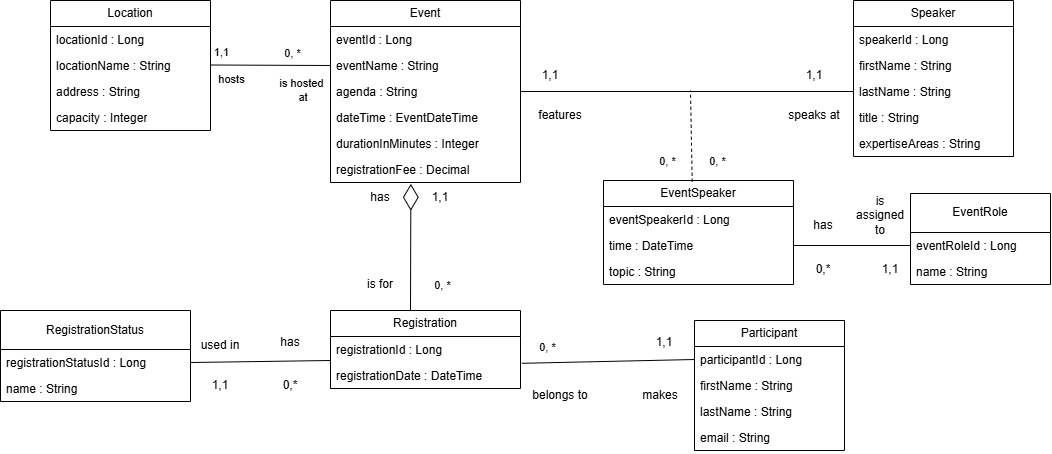

The diagram above was exported from draw.io. Its source (the exported page's mxGraphModel, read from the mxfile embedded in the PNG):
<mxGraphModel dx="476" dy="871" grid="1" gridSize="10" guides="1" tooltips="1" connect="1" arrows="1" fold="1" page="1" pageScale="1" pageWidth="827" pageHeight="1169" math="0" shadow="0">
  <root>
    <mxCell id="WIyWlLk6GJQsqaUBKTNV-0" />
    <mxCell id="WIyWlLk6GJQsqaUBKTNV-1" parent="WIyWlLk6GJQsqaUBKTNV-0" />
    <mxCell id="1smZnDxZbnMQURAoFGvS-5" parent="WIyWlLk6GJQsqaUBKTNV-1" style="swimlane;fontStyle=0;childLayout=stackLayout;horizontal=1;startSize=26;fillColor=none;horizontalStack=0;resizeParent=1;resizeParentMax=0;resizeLast=0;collapsible=1;marginBottom=0;whiteSpace=wrap;html=1;" value="Speaker" vertex="1">
      <mxGeometry height="156" width="160" x="1723" y="600" as="geometry" />
    </mxCell>
    <mxCell id="1smZnDxZbnMQURAoFGvS-6" parent="1smZnDxZbnMQURAoFGvS-5" style="text;strokeColor=none;fillColor=none;align=left;verticalAlign=top;spacingLeft=4;spacingRight=4;overflow=hidden;rotatable=0;points=[[0,0.5],[1,0.5]];portConstraint=eastwest;whiteSpace=wrap;html=1;" value="speakerId : Long" vertex="1">
      <mxGeometry height="26" width="160" y="26" as="geometry" />
    </mxCell>
    <mxCell id="1smZnDxZbnMQURAoFGvS-7" parent="1smZnDxZbnMQURAoFGvS-5" style="text;strokeColor=none;fillColor=none;align=left;verticalAlign=top;spacingLeft=4;spacingRight=4;overflow=hidden;rotatable=0;points=[[0,0.5],[1,0.5]];portConstraint=eastwest;whiteSpace=wrap;html=1;" value="firstName&amp;nbsp;: String" vertex="1">
      <mxGeometry height="26" width="160" y="52" as="geometry" />
    </mxCell>
    <mxCell id="1smZnDxZbnMQURAoFGvS-8" parent="1smZnDxZbnMQURAoFGvS-5" style="text;strokeColor=none;fillColor=none;align=left;verticalAlign=top;spacingLeft=4;spacingRight=4;overflow=hidden;rotatable=0;points=[[0,0.5],[1,0.5]];portConstraint=eastwest;whiteSpace=wrap;html=1;" value="lastName&amp;nbsp;: String" vertex="1">
      <mxGeometry height="26" width="160" y="78" as="geometry" />
    </mxCell>
    <mxCell id="1smZnDxZbnMQURAoFGvS-9" parent="1smZnDxZbnMQURAoFGvS-5" style="text;strokeColor=none;fillColor=none;align=left;verticalAlign=top;spacingLeft=4;spacingRight=4;overflow=hidden;rotatable=0;points=[[0,0.5],[1,0.5]];portConstraint=eastwest;whiteSpace=wrap;html=1;" value="title : String" vertex="1">
      <mxGeometry height="26" width="160" y="104" as="geometry" />
    </mxCell>
    <mxCell id="1smZnDxZbnMQURAoFGvS-10" parent="1smZnDxZbnMQURAoFGvS-5" style="text;strokeColor=none;fillColor=none;align=left;verticalAlign=top;spacingLeft=4;spacingRight=4;overflow=hidden;rotatable=0;points=[[0,0.5],[1,0.5]];portConstraint=eastwest;whiteSpace=wrap;html=1;" value="expertiseAreas   : String" vertex="1">
      <mxGeometry height="26" width="160" y="130" as="geometry" />
    </mxCell>
    <mxCell id="1smZnDxZbnMQURAoFGvS-31" parent="WIyWlLk6GJQsqaUBKTNV-1" style="swimlane;fontStyle=0;childLayout=stackLayout;horizontal=1;startSize=26;fillColor=none;horizontalStack=0;resizeParent=1;resizeParentMax=0;resizeLast=0;collapsible=1;marginBottom=0;whiteSpace=wrap;html=1;" value="Event" vertex="1">
      <mxGeometry height="182" width="190" x="1200" y="600" as="geometry" />
    </mxCell>
    <mxCell id="1smZnDxZbnMQURAoFGvS-32" parent="1smZnDxZbnMQURAoFGvS-31" style="text;strokeColor=none;fillColor=none;align=left;verticalAlign=top;spacingLeft=4;spacingRight=4;overflow=hidden;rotatable=0;points=[[0,0.5],[1,0.5]];portConstraint=eastwest;whiteSpace=wrap;html=1;" value="eventId : Long" vertex="1">
      <mxGeometry height="26" width="190" y="26" as="geometry" />
    </mxCell>
    <mxCell id="1smZnDxZbnMQURAoFGvS-33" parent="1smZnDxZbnMQURAoFGvS-31" style="text;strokeColor=none;fillColor=none;align=left;verticalAlign=top;spacingLeft=4;spacingRight=4;overflow=hidden;rotatable=0;points=[[0,0.5],[1,0.5]];portConstraint=eastwest;whiteSpace=wrap;html=1;" value="eventName : String" vertex="1">
      <mxGeometry height="26" width="190" y="52" as="geometry" />
    </mxCell>
    <mxCell id="1smZnDxZbnMQURAoFGvS-34" parent="1smZnDxZbnMQURAoFGvS-31" style="text;strokeColor=none;fillColor=none;align=left;verticalAlign=top;spacingLeft=4;spacingRight=4;overflow=hidden;rotatable=0;points=[[0,0.5],[1,0.5]];portConstraint=eastwest;whiteSpace=wrap;html=1;" value="agenda : String" vertex="1">
      <mxGeometry height="26" width="190" y="78" as="geometry" />
    </mxCell>
    <mxCell id="1smZnDxZbnMQURAoFGvS-35" parent="1smZnDxZbnMQURAoFGvS-31" style="text;strokeColor=none;fillColor=none;align=left;verticalAlign=top;spacingLeft=4;spacingRight=4;overflow=hidden;rotatable=0;points=[[0,0.5],[1,0.5]];portConstraint=eastwest;whiteSpace=wrap;html=1;" value="dateTime : EventDateTime" vertex="1">
      <mxGeometry height="26" width="190" y="104" as="geometry" />
    </mxCell>
    <mxCell id="1smZnDxZbnMQURAoFGvS-36" parent="1smZnDxZbnMQURAoFGvS-31" style="text;strokeColor=none;fillColor=none;align=left;verticalAlign=top;spacingLeft=4;spacingRight=4;overflow=hidden;rotatable=0;points=[[0,0.5],[1,0.5]];portConstraint=eastwest;whiteSpace=wrap;html=1;" value="durationInMinutes : Integer" vertex="1">
      <mxGeometry height="26" width="190" y="130" as="geometry" />
    </mxCell>
    <mxCell id="1smZnDxZbnMQURAoFGvS-37" parent="1smZnDxZbnMQURAoFGvS-31" style="text;strokeColor=none;fillColor=none;align=left;verticalAlign=top;spacingLeft=4;spacingRight=4;overflow=hidden;rotatable=0;points=[[0,0.5],[1,0.5]];portConstraint=eastwest;whiteSpace=wrap;html=1;" value="registrationFee : Decimal" vertex="1">
      <mxGeometry height="26" width="190" y="156" as="geometry" />
    </mxCell>
    <mxCell id="1smZnDxZbnMQURAoFGvS-71" parent="WIyWlLk6GJQsqaUBKTNV-1" style="swimlane;fontStyle=0;childLayout=stackLayout;horizontal=1;startSize=26;fillColor=none;horizontalStack=0;resizeParent=1;resizeParentMax=0;resizeLast=0;collapsible=1;marginBottom=0;whiteSpace=wrap;html=1;" value="Location" vertex="1">
      <mxGeometry height="130" width="160" x="920" y="600" as="geometry" />
    </mxCell>
    <mxCell id="1smZnDxZbnMQURAoFGvS-72" parent="1smZnDxZbnMQURAoFGvS-71" style="text;strokeColor=none;fillColor=none;align=left;verticalAlign=top;spacingLeft=4;spacingRight=4;overflow=hidden;rotatable=0;points=[[0,0.5],[1,0.5]];portConstraint=eastwest;whiteSpace=wrap;html=1;" value="locationId : Long" vertex="1">
      <mxGeometry height="26" width="160" y="26" as="geometry" />
    </mxCell>
    <mxCell id="1smZnDxZbnMQURAoFGvS-74" parent="1smZnDxZbnMQURAoFGvS-71" style="text;strokeColor=none;fillColor=none;align=left;verticalAlign=top;spacingLeft=4;spacingRight=4;overflow=hidden;rotatable=0;points=[[0,0.5],[1,0.5]];portConstraint=eastwest;whiteSpace=wrap;html=1;" value="locationName : String" vertex="1">
      <mxGeometry height="26" width="160" y="52" as="geometry" />
    </mxCell>
    <mxCell id="1smZnDxZbnMQURAoFGvS-129" parent="1smZnDxZbnMQURAoFGvS-71" style="text;strokeColor=none;fillColor=none;align=left;verticalAlign=top;spacingLeft=4;spacingRight=4;overflow=hidden;rotatable=0;points=[[0,0.5],[1,0.5]];portConstraint=eastwest;whiteSpace=wrap;html=1;" value="address : String" vertex="1">
      <mxGeometry height="26" width="160" y="78" as="geometry" />
    </mxCell>
    <mxCell id="1smZnDxZbnMQURAoFGvS-130" parent="1smZnDxZbnMQURAoFGvS-71" style="text;strokeColor=none;fillColor=none;align=left;verticalAlign=top;spacingLeft=4;spacingRight=4;overflow=hidden;rotatable=0;points=[[0,0.5],[1,0.5]];portConstraint=eastwest;whiteSpace=wrap;html=1;" value="capacity : Integer" vertex="1">
      <mxGeometry height="26" width="160" y="104" as="geometry" />
    </mxCell>
    <mxCell id="1smZnDxZbnMQURAoFGvS-75" parent="WIyWlLk6GJQsqaUBKTNV-1" style="swimlane;fontStyle=0;childLayout=stackLayout;horizontal=1;startSize=26;fillColor=none;horizontalStack=0;resizeParent=1;resizeParentMax=0;resizeLast=0;collapsible=1;marginBottom=0;whiteSpace=wrap;html=1;" value="Participant" vertex="1">
      <mxGeometry height="130" width="150" x="1564" y="920" as="geometry" />
    </mxCell>
    <mxCell id="1smZnDxZbnMQURAoFGvS-76" parent="1smZnDxZbnMQURAoFGvS-75" style="text;strokeColor=none;fillColor=none;align=left;verticalAlign=top;spacingLeft=4;spacingRight=4;overflow=hidden;rotatable=0;points=[[0,0.5],[1,0.5]];portConstraint=eastwest;whiteSpace=wrap;html=1;" value="participantId : Long" vertex="1">
      <mxGeometry height="26" width="150" y="26" as="geometry" />
    </mxCell>
    <mxCell id="1smZnDxZbnMQURAoFGvS-131" parent="1smZnDxZbnMQURAoFGvS-75" style="text;strokeColor=none;fillColor=none;align=left;verticalAlign=top;spacingLeft=4;spacingRight=4;overflow=hidden;rotatable=0;points=[[0,0.5],[1,0.5]];portConstraint=eastwest;whiteSpace=wrap;html=1;" value="firstName&amp;nbsp;: String" vertex="1">
      <mxGeometry height="26" width="150" y="52" as="geometry" />
    </mxCell>
    <mxCell id="1smZnDxZbnMQURAoFGvS-133" parent="1smZnDxZbnMQURAoFGvS-75" style="text;strokeColor=none;fillColor=none;align=left;verticalAlign=top;spacingLeft=4;spacingRight=4;overflow=hidden;rotatable=0;points=[[0,0.5],[1,0.5]];portConstraint=eastwest;whiteSpace=wrap;html=1;" value="lastName&amp;nbsp;: String" vertex="1">
      <mxGeometry height="26" width="150" y="78" as="geometry" />
    </mxCell>
    <mxCell id="1smZnDxZbnMQURAoFGvS-132" parent="1smZnDxZbnMQURAoFGvS-75" style="text;strokeColor=none;fillColor=none;align=left;verticalAlign=top;spacingLeft=4;spacingRight=4;overflow=hidden;rotatable=0;points=[[0,0.5],[1,0.5]];portConstraint=eastwest;whiteSpace=wrap;html=1;" value="email : String" vertex="1">
      <mxGeometry height="26" width="150" y="104" as="geometry" />
    </mxCell>
    <mxCell id="1smZnDxZbnMQURAoFGvS-87" parent="WIyWlLk6GJQsqaUBKTNV-1" style="swimlane;fontStyle=0;childLayout=stackLayout;horizontal=1;startSize=26;fillColor=none;horizontalStack=0;resizeParent=1;resizeParentMax=0;resizeLast=0;collapsible=1;marginBottom=0;whiteSpace=wrap;html=1;" value="Registration" vertex="1">
      <mxGeometry height="78" width="190" x="1200" y="910" as="geometry" />
    </mxCell>
    <mxCell id="1smZnDxZbnMQURAoFGvS-88" parent="1smZnDxZbnMQURAoFGvS-87" style="text;strokeColor=none;fillColor=none;align=left;verticalAlign=top;spacingLeft=4;spacingRight=4;overflow=hidden;rotatable=0;points=[[0,0.5],[1,0.5]];portConstraint=eastwest;whiteSpace=wrap;html=1;" value="registrationId : Long" vertex="1">
      <mxGeometry height="26" width="190" y="26" as="geometry" />
    </mxCell>
    <mxCell id="1smZnDxZbnMQURAoFGvS-89" parent="1smZnDxZbnMQURAoFGvS-87" style="text;strokeColor=none;fillColor=none;align=left;verticalAlign=top;spacingLeft=4;spacingRight=4;overflow=hidden;rotatable=0;points=[[0,0.5],[1,0.5]];portConstraint=eastwest;whiteSpace=wrap;html=1;" value="registrationDate : DateTime" vertex="1">
      <mxGeometry height="26" width="190" y="52" as="geometry" />
    </mxCell>
    <mxCell id="1smZnDxZbnMQURAoFGvS-135" parent="WIyWlLk6GJQsqaUBKTNV-1" style="swimlane;fontStyle=0;childLayout=stackLayout;horizontal=1;startSize=39;fillColor=none;horizontalStack=0;resizeParent=1;resizeParentMax=0;resizeLast=0;collapsible=1;marginBottom=0;whiteSpace=wrap;html=1;" value="&lt;div&gt;RegistrationStatus&lt;/div&gt;" vertex="1">
      <mxGeometry height="91" width="190" x="870" y="910" as="geometry" />
    </mxCell>
    <mxCell id="1smZnDxZbnMQURAoFGvS-136" parent="1smZnDxZbnMQURAoFGvS-135" style="text;strokeColor=none;fillColor=none;align=left;verticalAlign=top;spacingLeft=4;spacingRight=4;overflow=hidden;rotatable=0;points=[[0,0.5],[1,0.5]];portConstraint=eastwest;whiteSpace=wrap;html=1;" value="registrationStatusId : Long" vertex="1">
      <mxGeometry height="26" width="190" y="39" as="geometry" />
    </mxCell>
    <mxCell id="1smZnDxZbnMQURAoFGvS-137" parent="1smZnDxZbnMQURAoFGvS-135" style="text;strokeColor=none;fillColor=none;align=left;verticalAlign=top;spacingLeft=4;spacingRight=4;overflow=hidden;rotatable=0;points=[[0,0.5],[1,0.5]];portConstraint=eastwest;whiteSpace=wrap;html=1;" value="name : String" vertex="1">
      <mxGeometry height="26" width="190" y="65" as="geometry" />
    </mxCell>
    <mxCell id="1smZnDxZbnMQURAoFGvS-141" parent="WIyWlLk6GJQsqaUBKTNV-1" style="swimlane;fontStyle=0;childLayout=stackLayout;horizontal=1;startSize=26;fillColor=none;horizontalStack=0;resizeParent=1;resizeParentMax=0;resizeLast=0;collapsible=1;marginBottom=0;whiteSpace=wrap;html=1;" value="EventSpeaker" vertex="1">
      <mxGeometry height="104" width="190" x="1473" y="780" as="geometry" />
    </mxCell>
    <mxCell id="1smZnDxZbnMQURAoFGvS-142" parent="1smZnDxZbnMQURAoFGvS-141" style="text;strokeColor=none;fillColor=none;align=left;verticalAlign=top;spacingLeft=4;spacingRight=4;overflow=hidden;rotatable=0;points=[[0,0.5],[1,0.5]];portConstraint=eastwest;whiteSpace=wrap;html=1;" value="eventSpeakerId : Long" vertex="1">
      <mxGeometry height="26" width="190" y="26" as="geometry" />
    </mxCell>
    <mxCell id="LKRYDfFURDZRD6vp527S-0" parent="1smZnDxZbnMQURAoFGvS-141" style="text;strokeColor=none;fillColor=none;align=left;verticalAlign=top;spacingLeft=4;spacingRight=4;overflow=hidden;rotatable=0;points=[[0,0.5],[1,0.5]];portConstraint=eastwest;whiteSpace=wrap;html=1;" value="time : DateTime" vertex="1">
      <mxGeometry height="26" width="190" y="52" as="geometry" />
    </mxCell>
    <mxCell id="1smZnDxZbnMQURAoFGvS-143" parent="1smZnDxZbnMQURAoFGvS-141" style="text;strokeColor=none;fillColor=none;align=left;verticalAlign=top;spacingLeft=4;spacingRight=4;overflow=hidden;rotatable=0;points=[[0,0.5],[1,0.5]];portConstraint=eastwest;whiteSpace=wrap;html=1;" value="topic : String" vertex="1">
      <mxGeometry height="26" width="190" y="78" as="geometry" />
    </mxCell>
    <mxCell id="1smZnDxZbnMQURAoFGvS-145" parent="WIyWlLk6GJQsqaUBKTNV-1" style="swimlane;fontStyle=0;childLayout=stackLayout;horizontal=1;startSize=39;fillColor=none;horizontalStack=0;resizeParent=1;resizeParentMax=0;resizeLast=0;collapsible=1;marginBottom=0;whiteSpace=wrap;html=1;" value="EventRole" vertex="1">
      <mxGeometry height="91" width="140" x="1780" y="793" as="geometry" />
    </mxCell>
    <mxCell id="1smZnDxZbnMQURAoFGvS-146" parent="1smZnDxZbnMQURAoFGvS-145" style="text;strokeColor=none;fillColor=none;align=left;verticalAlign=top;spacingLeft=4;spacingRight=4;overflow=hidden;rotatable=0;points=[[0,0.5],[1,0.5]];portConstraint=eastwest;whiteSpace=wrap;html=1;" value="eventRoleId : Long" vertex="1">
      <mxGeometry height="26" width="140" y="39" as="geometry" />
    </mxCell>
    <mxCell id="1smZnDxZbnMQURAoFGvS-147" parent="1smZnDxZbnMQURAoFGvS-145" style="text;strokeColor=none;fillColor=none;align=left;verticalAlign=top;spacingLeft=4;spacingRight=4;overflow=hidden;rotatable=0;points=[[0,0.5],[1,0.5]];portConstraint=eastwest;whiteSpace=wrap;html=1;" value="name : String" vertex="1">
      <mxGeometry height="26" width="140" y="65" as="geometry" />
    </mxCell>
    <mxCell id="1smZnDxZbnMQURAoFGvS-154" edge="1" parent="WIyWlLk6GJQsqaUBKTNV-1" style="endArrow=none;endFill=0;endSize=24;html=1;rounded=0;startArrow=none;startFill=0;entryX=0;entryY=0.5;entryDx=0;entryDy=0;" target="1smZnDxZbnMQURAoFGvS-33" value="">
      <mxGeometry relative="1" width="160" as="geometry">
        <mxPoint x="1080" y="664.5" as="sourcePoint" />
        <mxPoint x="1194" y="664.5" as="targetPoint" />
      </mxGeometry>
    </mxCell>
    <mxCell id="1smZnDxZbnMQURAoFGvS-155" connectable="0" parent="1smZnDxZbnMQURAoFGvS-154" style="edgeLabel;html=1;align=center;verticalAlign=middle;resizable=0;points=[];" value="1,1" vertex="1">
      <mxGeometry relative="1" x="-0.83" as="geometry">
        <mxPoint y="-13" as="offset" />
      </mxGeometry>
    </mxCell>
    <mxCell id="1smZnDxZbnMQURAoFGvS-157" connectable="0" parent="1smZnDxZbnMQURAoFGvS-154" style="edgeLabel;html=1;align=center;verticalAlign=middle;resizable=0;points=[];" value="is hosted&lt;div&gt;&amp;nbsp;at&lt;/div&gt;" vertex="1">
      <mxGeometry relative="1" x="-0.2133" as="geometry">
        <mxPoint x="43" y="25" as="offset" />
      </mxGeometry>
    </mxCell>
    <mxCell id="1smZnDxZbnMQURAoFGvS-156" connectable="0" parent="WIyWlLk6GJQsqaUBKTNV-1" style="edgeLabel;html=1;align=center;verticalAlign=middle;resizable=0;points=[];" value="0, *" vertex="1">
      <mxGeometry x="1160" y="650" as="geometry">
        <mxPoint x="1" y="2" as="offset" />
      </mxGeometry>
    </mxCell>
    <mxCell id="1smZnDxZbnMQURAoFGvS-158" connectable="0" parent="WIyWlLk6GJQsqaUBKTNV-1" style="edgeLabel;html=1;align=center;verticalAlign=middle;resizable=0;points=[];" value="hosts" vertex="1">
      <mxGeometry x="1100" y="678" as="geometry" />
    </mxCell>
    <mxCell id="1smZnDxZbnMQURAoFGvS-159" edge="1" parent="WIyWlLk6GJQsqaUBKTNV-1" source="1smZnDxZbnMQURAoFGvS-8" style="endArrow=none;endFill=0;endSize=24;html=1;rounded=0;startArrow=none;startFill=0;exitX=0;exitY=0.5;exitDx=0;exitDy=0;entryX=1;entryY=0.5;entryDx=0;entryDy=0;" target="1smZnDxZbnMQURAoFGvS-34" value="">
      <mxGeometry relative="1" width="160" as="geometry">
        <mxPoint x="1794" y="640" as="sourcePoint" />
        <mxPoint x="1520" y="838" as="targetPoint" />
      </mxGeometry>
    </mxCell>
    <mxCell id="1smZnDxZbnMQURAoFGvS-160" edge="1" parent="WIyWlLk6GJQsqaUBKTNV-1" source="1smZnDxZbnMQURAoFGvS-141" style="endArrow=none;dashed=1;html=1;rounded=0;exitX=0.467;exitY=0.012;exitDx=0;exitDy=0;exitPerimeter=0;" value="">
      <mxGeometry height="50" relative="1" width="50" as="geometry">
        <mxPoint x="1785.44" y="860" as="sourcePoint" />
        <mxPoint x="1560" y="690" as="targetPoint" />
      </mxGeometry>
    </mxCell>
    <mxCell id="1smZnDxZbnMQURAoFGvS-164" parent="WIyWlLk6GJQsqaUBKTNV-1" style="text;html=1;whiteSpace=wrap;strokeColor=none;fillColor=none;align=center;verticalAlign=middle;rounded=0;" value="1,1" vertex="1">
      <mxGeometry height="30" width="60" x="1654" y="660" as="geometry" />
    </mxCell>
    <mxCell id="1smZnDxZbnMQURAoFGvS-165" parent="WIyWlLk6GJQsqaUBKTNV-1" style="text;html=1;whiteSpace=wrap;strokeColor=none;fillColor=none;align=center;verticalAlign=middle;rounded=0;" value="1,1" vertex="1">
      <mxGeometry height="30" width="60" x="1390" y="660" as="geometry" />
    </mxCell>
    <mxCell id="1smZnDxZbnMQURAoFGvS-166" connectable="0" parent="WIyWlLk6GJQsqaUBKTNV-1" style="edgeLabel;html=1;align=center;verticalAlign=middle;resizable=0;points=[];" value="0, *" vertex="1">
      <mxGeometry x="1530" y="756" as="geometry">
        <mxPoint x="6" y="4" as="offset" />
      </mxGeometry>
    </mxCell>
    <mxCell id="1smZnDxZbnMQURAoFGvS-167" connectable="0" parent="WIyWlLk6GJQsqaUBKTNV-1" style="edgeLabel;html=1;align=center;verticalAlign=middle;resizable=0;points=[];" value="0, *" vertex="1">
      <mxGeometry x="1580" y="756" as="geometry">
        <mxPoint x="6" y="4" as="offset" />
      </mxGeometry>
    </mxCell>
    <mxCell id="1smZnDxZbnMQURAoFGvS-169" parent="WIyWlLk6GJQsqaUBKTNV-1" style="text;html=1;whiteSpace=wrap;strokeColor=none;fillColor=none;align=center;verticalAlign=middle;rounded=0;" value="features" vertex="1">
      <mxGeometry height="30" width="60" x="1400" y="700" as="geometry" />
    </mxCell>
    <mxCell id="1smZnDxZbnMQURAoFGvS-170" parent="WIyWlLk6GJQsqaUBKTNV-1" style="text;html=1;whiteSpace=wrap;strokeColor=none;fillColor=none;align=center;verticalAlign=middle;rounded=0;" value="speaks at" vertex="1">
      <mxGeometry height="30" width="60" x="1654" y="700" as="geometry" />
    </mxCell>
    <mxCell id="1smZnDxZbnMQURAoFGvS-171" edge="1" parent="WIyWlLk6GJQsqaUBKTNV-1" source="1smZnDxZbnMQURAoFGvS-37" style="endArrow=none;endFill=0;endSize=24;html=1;rounded=0;startArrow=diamondThin;startFill=0;exitX=0.423;exitY=1.05;exitDx=0;exitDy=0;exitPerimeter=0;startSize=24;" value="">
      <mxGeometry relative="1" width="160" as="geometry">
        <mxPoint x="1280" y="808" as="sourcePoint" />
        <mxPoint x="1280" y="910" as="targetPoint" />
      </mxGeometry>
    </mxCell>
    <mxCell id="1smZnDxZbnMQURAoFGvS-174" edge="1" parent="WIyWlLk6GJQsqaUBKTNV-1" source="1smZnDxZbnMQURAoFGvS-76" style="endArrow=none;endFill=0;endSize=24;html=1;rounded=0;startArrow=none;startFill=0;entryX=1.007;entryY=0.031;entryDx=0;entryDy=0;entryPerimeter=0;exitX=0;exitY=0.5;exitDx=0;exitDy=0;startSize=24;" target="1smZnDxZbnMQURAoFGvS-89" value="">
      <mxGeometry relative="1" width="160" as="geometry">
        <mxPoint x="1560" y="963" as="sourcePoint" />
        <mxPoint x="1460" y="1062" as="targetPoint" />
      </mxGeometry>
    </mxCell>
    <mxCell id="1smZnDxZbnMQURAoFGvS-175" parent="WIyWlLk6GJQsqaUBKTNV-1" style="text;html=1;whiteSpace=wrap;strokeColor=none;fillColor=none;align=center;verticalAlign=middle;rounded=0;" value="1,1" vertex="1">
      <mxGeometry height="30" width="60" x="1504" y="927" as="geometry" />
    </mxCell>
    <mxCell id="1smZnDxZbnMQURAoFGvS-176" connectable="0" parent="WIyWlLk6GJQsqaUBKTNV-1" style="edgeLabel;html=1;align=center;verticalAlign=middle;resizable=0;points=[];" value="0, *" vertex="1">
      <mxGeometry x="1410" y="942" as="geometry">
        <mxPoint x="6" y="4" as="offset" />
      </mxGeometry>
    </mxCell>
    <mxCell id="1smZnDxZbnMQURAoFGvS-177" parent="WIyWlLk6GJQsqaUBKTNV-1" style="text;html=1;whiteSpace=wrap;strokeColor=none;fillColor=none;align=center;verticalAlign=middle;rounded=0;" value="1,1" vertex="1">
      <mxGeometry height="30" width="60" x="1280" y="782" as="geometry" />
    </mxCell>
    <mxCell id="1smZnDxZbnMQURAoFGvS-178" connectable="0" parent="WIyWlLk6GJQsqaUBKTNV-1" style="edgeLabel;html=1;align=center;verticalAlign=middle;resizable=0;points=[];" value="0, *" vertex="1">
      <mxGeometry x="1310" y="884" as="geometry">
        <mxPoint x="1" as="offset" />
      </mxGeometry>
    </mxCell>
    <mxCell id="1smZnDxZbnMQURAoFGvS-179" parent="WIyWlLk6GJQsqaUBKTNV-1" style="text;html=1;whiteSpace=wrap;strokeColor=none;fillColor=none;align=center;verticalAlign=middle;rounded=0;" value="has" vertex="1">
      <mxGeometry height="30" width="60" x="1220" y="782" as="geometry" />
    </mxCell>
    <mxCell id="1smZnDxZbnMQURAoFGvS-180" parent="WIyWlLk6GJQsqaUBKTNV-1" style="text;html=1;whiteSpace=wrap;strokeColor=none;fillColor=none;align=center;verticalAlign=middle;rounded=0;" value="is for" vertex="1">
      <mxGeometry height="30" width="60" x="1220" y="869" as="geometry" />
    </mxCell>
    <mxCell id="1smZnDxZbnMQURAoFGvS-181" parent="WIyWlLk6GJQsqaUBKTNV-1" style="text;html=1;whiteSpace=wrap;strokeColor=none;fillColor=none;align=center;verticalAlign=middle;rounded=0;" value="makes" vertex="1">
      <mxGeometry height="30" width="60" x="1500" y="980" as="geometry" />
    </mxCell>
    <mxCell id="1smZnDxZbnMQURAoFGvS-182" parent="WIyWlLk6GJQsqaUBKTNV-1" style="text;html=1;whiteSpace=wrap;strokeColor=none;fillColor=none;align=center;verticalAlign=middle;rounded=0;" value="belongs to" vertex="1">
      <mxGeometry height="30" width="60" x="1400" y="980" as="geometry" />
    </mxCell>
    <mxCell id="LKRYDfFURDZRD6vp527S-1" edge="1" parent="WIyWlLk6GJQsqaUBKTNV-1" source="1smZnDxZbnMQURAoFGvS-146" style="endArrow=none;endFill=0;endSize=24;html=1;rounded=0;startArrow=none;startFill=0;entryX=1;entryY=0.5;entryDx=0;entryDy=0;exitX=0;exitY=0.5;exitDx=0;exitDy=0;" target="LKRYDfFURDZRD6vp527S-0" value="">
      <mxGeometry relative="1" width="160" as="geometry">
        <mxPoint x="1500" y="520" as="sourcePoint" />
        <mxPoint x="1391" y="644" as="targetPoint" />
      </mxGeometry>
    </mxCell>
    <mxCell id="LKRYDfFURDZRD6vp527S-3" parent="WIyWlLk6GJQsqaUBKTNV-1" style="text;html=1;whiteSpace=wrap;strokeColor=none;fillColor=none;align=center;verticalAlign=middle;rounded=0;" value="1,1" vertex="1">
      <mxGeometry height="30" width="60" x="1730" y="854" as="geometry" />
    </mxCell>
    <mxCell id="LKRYDfFURDZRD6vp527S-4" parent="WIyWlLk6GJQsqaUBKTNV-1" style="text;html=1;whiteSpace=wrap;strokeColor=none;fillColor=none;align=center;verticalAlign=middle;rounded=0;" value="0,*" vertex="1">
      <mxGeometry height="30" width="60" x="1663" y="854" as="geometry" />
    </mxCell>
    <mxCell id="LKRYDfFURDZRD6vp527S-7" parent="WIyWlLk6GJQsqaUBKTNV-1" style="text;html=1;whiteSpace=wrap;strokeColor=none;fillColor=none;align=center;verticalAlign=middle;rounded=0;" value="has" vertex="1">
      <mxGeometry height="30" width="60" x="1663" y="810" as="geometry" />
    </mxCell>
    <mxCell id="LKRYDfFURDZRD6vp527S-8" parent="WIyWlLk6GJQsqaUBKTNV-1" style="text;html=1;whiteSpace=wrap;strokeColor=none;fillColor=none;align=center;verticalAlign=middle;rounded=0;" value="is assigned&lt;div&gt;to&lt;/div&gt;" vertex="1">
      <mxGeometry height="30" width="60" x="1720" y="800" as="geometry" />
    </mxCell>
    <mxCell id="LKRYDfFURDZRD6vp527S-9" edge="1" parent="WIyWlLk6GJQsqaUBKTNV-1" source="1smZnDxZbnMQURAoFGvS-136" style="endArrow=none;endFill=0;endSize=24;html=1;rounded=0;startArrow=none;startFill=0;exitX=1;exitY=0.5;exitDx=0;exitDy=0;entryX=0;entryY=0.923;entryDx=0;entryDy=0;entryPerimeter=0;" target="1smZnDxZbnMQURAoFGvS-88" value="">
      <mxGeometry relative="1" width="160" as="geometry">
        <mxPoint x="1217" y="900" as="sourcePoint" />
        <mxPoint x="1140" y="950" as="targetPoint" />
      </mxGeometry>
    </mxCell>
    <mxCell id="LKRYDfFURDZRD6vp527S-10" parent="WIyWlLk6GJQsqaUBKTNV-1" style="text;html=1;whiteSpace=wrap;strokeColor=none;fillColor=none;align=center;verticalAlign=middle;rounded=0;" value="0,*" vertex="1">
      <mxGeometry height="30" width="60" x="1130" y="970" as="geometry" />
    </mxCell>
    <mxCell id="LKRYDfFURDZRD6vp527S-11" parent="WIyWlLk6GJQsqaUBKTNV-1" style="text;html=1;whiteSpace=wrap;strokeColor=none;fillColor=none;align=center;verticalAlign=middle;rounded=0;" value="1,1" vertex="1">
      <mxGeometry height="30" width="60" x="1060" y="970" as="geometry" />
    </mxCell>
    <mxCell id="LKRYDfFURDZRD6vp527S-12" parent="WIyWlLk6GJQsqaUBKTNV-1" style="text;html=1;whiteSpace=wrap;strokeColor=none;fillColor=none;align=center;verticalAlign=middle;rounded=0;" value="has" vertex="1">
      <mxGeometry height="30" width="60" x="1130" y="927" as="geometry" />
    </mxCell>
    <mxCell id="LKRYDfFURDZRD6vp527S-13" parent="WIyWlLk6GJQsqaUBKTNV-1" style="text;html=1;whiteSpace=wrap;strokeColor=none;fillColor=none;align=center;verticalAlign=middle;rounded=0;" value="used in" vertex="1">
      <mxGeometry height="30" width="60" x="1060" y="930" as="geometry" />
    </mxCell>
  </root>
</mxGraphModel>